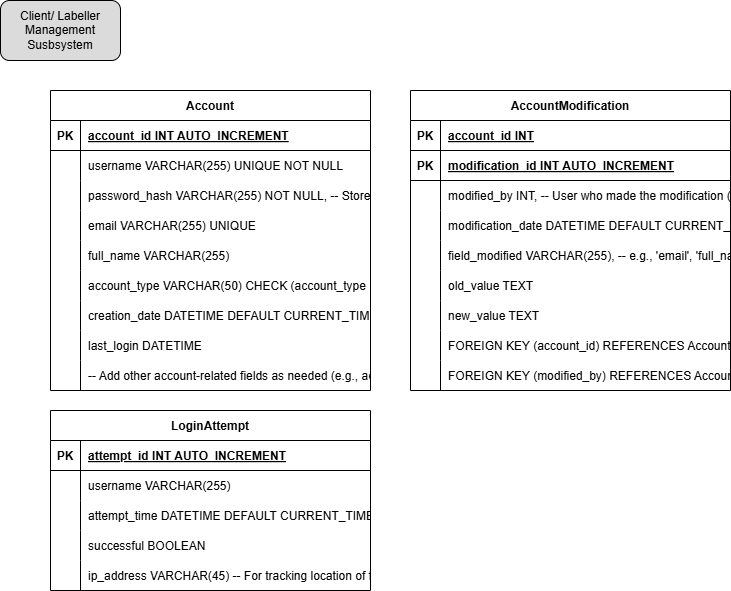

The diagram above was exported from draw.io. Its source (the exported page's mxGraphModel, read from the mxfile embedded in the PNG):
<mxGraphModel dx="1697" dy="2328" grid="1" gridSize="10" guides="1" tooltips="1" connect="1" arrows="1" fold="1" page="1" pageScale="1" pageWidth="850" pageHeight="1100" math="0" shadow="0">
  <root>
    <mxCell id="0" />
    <mxCell id="1" parent="0" />
    <mxCell id="2" value="Client/ Labeller Management Susbsystem" style="rounded=1;whiteSpace=wrap;html=1;fillColor=light-dark(#dcdbdb, #ededed);" vertex="1" parent="1">
      <mxGeometry x="40" y="380" width="120" height="60" as="geometry" />
    </mxCell>
    <mxCell id="3" value="Account" style="shape=table;startSize=30;container=1;collapsible=1;childLayout=tableLayout;fixedRows=1;rowLines=0;fontStyle=1;align=center;resizeLast=1;" vertex="1" parent="1">
      <mxGeometry x="90" y="470" width="320" height="300" as="geometry" />
    </mxCell>
    <mxCell id="4" value="" style="shape=tableRow;horizontal=0;startSize=0;swimlaneHead=0;swimlaneBody=0;fillColor=none;collapsible=0;dropTarget=0;points=[[0,0.5],[1,0.5]];portConstraint=eastwest;strokeColor=inherit;top=0;left=0;right=0;bottom=1;" vertex="1" parent="3">
      <mxGeometry y="30" width="320" height="30" as="geometry" />
    </mxCell>
    <mxCell id="5" value="PK" style="shape=partialRectangle;overflow=hidden;connectable=0;fillColor=none;strokeColor=inherit;top=0;left=0;bottom=0;right=0;fontStyle=1;" vertex="1" parent="4">
      <mxGeometry width="30" height="30" as="geometry">
        <mxRectangle width="30" height="30" as="alternateBounds" />
      </mxGeometry>
    </mxCell>
    <mxCell id="6" value="account_id INT  AUTO_INCREMENT" style="shape=partialRectangle;overflow=hidden;connectable=0;fillColor=none;align=left;strokeColor=inherit;top=0;left=0;bottom=0;right=0;spacingLeft=6;fontStyle=5;" vertex="1" parent="4">
      <mxGeometry x="30" width="290" height="30" as="geometry">
        <mxRectangle width="290" height="30" as="alternateBounds" />
      </mxGeometry>
    </mxCell>
    <mxCell id="7" value="" style="shape=tableRow;horizontal=0;startSize=0;swimlaneHead=0;swimlaneBody=0;fillColor=none;collapsible=0;dropTarget=0;points=[[0,0.5],[1,0.5]];portConstraint=eastwest;strokeColor=inherit;top=0;left=0;right=0;bottom=0;" vertex="1" parent="3">
      <mxGeometry y="60" width="320" height="30" as="geometry" />
    </mxCell>
    <mxCell id="8" value="" style="shape=partialRectangle;overflow=hidden;connectable=0;fillColor=none;strokeColor=inherit;top=0;left=0;bottom=0;right=0;" vertex="1" parent="7">
      <mxGeometry width="30" height="30" as="geometry">
        <mxRectangle width="30" height="30" as="alternateBounds" />
      </mxGeometry>
    </mxCell>
    <mxCell id="9" value="username VARCHAR(255) UNIQUE NOT NULL" style="shape=partialRectangle;overflow=hidden;connectable=0;fillColor=none;align=left;strokeColor=inherit;top=0;left=0;bottom=0;right=0;spacingLeft=6;" vertex="1" parent="7">
      <mxGeometry x="30" width="290" height="30" as="geometry">
        <mxRectangle width="290" height="30" as="alternateBounds" />
      </mxGeometry>
    </mxCell>
    <mxCell id="10" value="" style="shape=tableRow;horizontal=0;startSize=0;swimlaneHead=0;swimlaneBody=0;fillColor=none;collapsible=0;dropTarget=0;points=[[0,0.5],[1,0.5]];portConstraint=eastwest;strokeColor=inherit;top=0;left=0;right=0;bottom=0;" vertex="1" parent="3">
      <mxGeometry y="90" width="320" height="30" as="geometry" />
    </mxCell>
    <mxCell id="11" value="" style="shape=partialRectangle;overflow=hidden;connectable=0;fillColor=none;strokeColor=inherit;top=0;left=0;bottom=0;right=0;" vertex="1" parent="10">
      <mxGeometry width="30" height="30" as="geometry">
        <mxRectangle width="30" height="30" as="alternateBounds" />
      </mxGeometry>
    </mxCell>
    <mxCell id="12" value="password_hash VARCHAR(255) NOT NULL, -- Store password hashes, NOT plain passwords" style="shape=partialRectangle;overflow=hidden;connectable=0;fillColor=none;align=left;strokeColor=inherit;top=0;left=0;bottom=0;right=0;spacingLeft=6;" vertex="1" parent="10">
      <mxGeometry x="30" width="290" height="30" as="geometry">
        <mxRectangle width="290" height="30" as="alternateBounds" />
      </mxGeometry>
    </mxCell>
    <mxCell id="13" value="" style="shape=tableRow;horizontal=0;startSize=0;swimlaneHead=0;swimlaneBody=0;fillColor=none;collapsible=0;dropTarget=0;points=[[0,0.5],[1,0.5]];portConstraint=eastwest;strokeColor=inherit;top=0;left=0;right=0;bottom=0;" vertex="1" parent="3">
      <mxGeometry y="120" width="320" height="30" as="geometry" />
    </mxCell>
    <mxCell id="14" value="" style="shape=partialRectangle;overflow=hidden;connectable=0;fillColor=none;strokeColor=inherit;top=0;left=0;bottom=0;right=0;" vertex="1" parent="13">
      <mxGeometry width="30" height="30" as="geometry">
        <mxRectangle width="30" height="30" as="alternateBounds" />
      </mxGeometry>
    </mxCell>
    <mxCell id="15" value="email VARCHAR(255) UNIQUE" style="shape=partialRectangle;overflow=hidden;connectable=0;fillColor=none;align=left;strokeColor=inherit;top=0;left=0;bottom=0;right=0;spacingLeft=6;" vertex="1" parent="13">
      <mxGeometry x="30" width="290" height="30" as="geometry">
        <mxRectangle width="290" height="30" as="alternateBounds" />
      </mxGeometry>
    </mxCell>
    <mxCell id="16" value="" style="shape=tableRow;horizontal=0;startSize=0;swimlaneHead=0;swimlaneBody=0;fillColor=none;collapsible=0;dropTarget=0;points=[[0,0.5],[1,0.5]];portConstraint=eastwest;strokeColor=inherit;top=0;left=0;right=0;bottom=0;" vertex="1" parent="3">
      <mxGeometry y="150" width="320" height="30" as="geometry" />
    </mxCell>
    <mxCell id="17" value="" style="shape=partialRectangle;overflow=hidden;connectable=0;fillColor=none;strokeColor=inherit;top=0;left=0;bottom=0;right=0;" vertex="1" parent="16">
      <mxGeometry width="30" height="30" as="geometry">
        <mxRectangle width="30" height="30" as="alternateBounds" />
      </mxGeometry>
    </mxCell>
    <mxCell id="18" value="full_name VARCHAR(255)" style="shape=partialRectangle;overflow=hidden;connectable=0;fillColor=none;align=left;strokeColor=inherit;top=0;left=0;bottom=0;right=0;spacingLeft=6;" vertex="1" parent="16">
      <mxGeometry x="30" width="290" height="30" as="geometry">
        <mxRectangle width="290" height="30" as="alternateBounds" />
      </mxGeometry>
    </mxCell>
    <mxCell id="19" value="" style="shape=tableRow;horizontal=0;startSize=0;swimlaneHead=0;swimlaneBody=0;fillColor=none;collapsible=0;dropTarget=0;points=[[0,0.5],[1,0.5]];portConstraint=eastwest;strokeColor=inherit;top=0;left=0;right=0;bottom=0;" vertex="1" parent="3">
      <mxGeometry y="180" width="320" height="30" as="geometry" />
    </mxCell>
    <mxCell id="20" value="" style="shape=partialRectangle;overflow=hidden;connectable=0;fillColor=none;strokeColor=inherit;top=0;left=0;bottom=0;right=0;" vertex="1" parent="19">
      <mxGeometry width="30" height="30" as="geometry">
        <mxRectangle width="30" height="30" as="alternateBounds" />
      </mxGeometry>
    </mxCell>
    <mxCell id="21" value="account_type VARCHAR(50) CHECK (account_type IN ('Client', 'Labeler', 'Admin')), -- Distinguish account types" style="shape=partialRectangle;overflow=hidden;connectable=0;fillColor=none;align=left;strokeColor=inherit;top=0;left=0;bottom=0;right=0;spacingLeft=6;" vertex="1" parent="19">
      <mxGeometry x="30" width="290" height="30" as="geometry">
        <mxRectangle width="290" height="30" as="alternateBounds" />
      </mxGeometry>
    </mxCell>
    <mxCell id="22" value="" style="shape=tableRow;horizontal=0;startSize=0;swimlaneHead=0;swimlaneBody=0;fillColor=none;collapsible=0;dropTarget=0;points=[[0,0.5],[1,0.5]];portConstraint=eastwest;strokeColor=inherit;top=0;left=0;right=0;bottom=0;" vertex="1" parent="3">
      <mxGeometry y="210" width="320" height="30" as="geometry" />
    </mxCell>
    <mxCell id="23" value="" style="shape=partialRectangle;overflow=hidden;connectable=0;fillColor=none;strokeColor=inherit;top=0;left=0;bottom=0;right=0;" vertex="1" parent="22">
      <mxGeometry width="30" height="30" as="geometry">
        <mxRectangle width="30" height="30" as="alternateBounds" />
      </mxGeometry>
    </mxCell>
    <mxCell id="24" value="creation_date DATETIME DEFAULT CURRENT_TIMESTAMP" style="shape=partialRectangle;overflow=hidden;connectable=0;fillColor=none;align=left;strokeColor=inherit;top=0;left=0;bottom=0;right=0;spacingLeft=6;" vertex="1" parent="22">
      <mxGeometry x="30" width="290" height="30" as="geometry">
        <mxRectangle width="290" height="30" as="alternateBounds" />
      </mxGeometry>
    </mxCell>
    <mxCell id="25" value="" style="shape=tableRow;horizontal=0;startSize=0;swimlaneHead=0;swimlaneBody=0;fillColor=none;collapsible=0;dropTarget=0;points=[[0,0.5],[1,0.5]];portConstraint=eastwest;strokeColor=inherit;top=0;left=0;right=0;bottom=0;" vertex="1" parent="3">
      <mxGeometry y="240" width="320" height="30" as="geometry" />
    </mxCell>
    <mxCell id="26" value="" style="shape=partialRectangle;overflow=hidden;connectable=0;fillColor=none;strokeColor=inherit;top=0;left=0;bottom=0;right=0;" vertex="1" parent="25">
      <mxGeometry width="30" height="30" as="geometry">
        <mxRectangle width="30" height="30" as="alternateBounds" />
      </mxGeometry>
    </mxCell>
    <mxCell id="27" value="last_login DATETIME" style="shape=partialRectangle;overflow=hidden;connectable=0;fillColor=none;align=left;strokeColor=inherit;top=0;left=0;bottom=0;right=0;spacingLeft=6;" vertex="1" parent="25">
      <mxGeometry x="30" width="290" height="30" as="geometry">
        <mxRectangle width="290" height="30" as="alternateBounds" />
      </mxGeometry>
    </mxCell>
    <mxCell id="28" value="" style="shape=tableRow;horizontal=0;startSize=0;swimlaneHead=0;swimlaneBody=0;fillColor=none;collapsible=0;dropTarget=0;points=[[0,0.5],[1,0.5]];portConstraint=eastwest;strokeColor=inherit;top=0;left=0;right=0;bottom=0;" vertex="1" parent="3">
      <mxGeometry y="270" width="320" height="30" as="geometry" />
    </mxCell>
    <mxCell id="29" value="" style="shape=partialRectangle;overflow=hidden;connectable=0;fillColor=none;strokeColor=inherit;top=0;left=0;bottom=0;right=0;" vertex="1" parent="28">
      <mxGeometry width="30" height="30" as="geometry">
        <mxRectangle width="30" height="30" as="alternateBounds" />
      </mxGeometry>
    </mxCell>
    <mxCell id="30" value="-- Add other account-related fields as needed (e.g., address, phone number)" style="shape=partialRectangle;overflow=hidden;connectable=0;fillColor=none;align=left;strokeColor=inherit;top=0;left=0;bottom=0;right=0;spacingLeft=6;" vertex="1" parent="28">
      <mxGeometry x="30" width="290" height="30" as="geometry">
        <mxRectangle width="290" height="30" as="alternateBounds" />
      </mxGeometry>
    </mxCell>
    <mxCell id="31" value="AccountModification" style="shape=table;startSize=30;container=1;collapsible=1;childLayout=tableLayout;fixedRows=1;rowLines=0;fontStyle=1;align=center;resizeLast=1;" vertex="1" parent="1">
      <mxGeometry x="450" y="470" width="320" height="300" as="geometry" />
    </mxCell>
    <mxCell id="32" value="" style="shape=tableRow;horizontal=0;startSize=0;swimlaneHead=0;swimlaneBody=0;fillColor=none;collapsible=0;dropTarget=0;points=[[0,0.5],[1,0.5]];portConstraint=eastwest;strokeColor=inherit;top=0;left=0;right=0;bottom=1;" vertex="1" parent="31">
      <mxGeometry y="30" width="320" height="30" as="geometry" />
    </mxCell>
    <mxCell id="33" value="PK" style="shape=partialRectangle;overflow=hidden;connectable=0;fillColor=none;strokeColor=inherit;top=0;left=0;bottom=0;right=0;fontStyle=1;" vertex="1" parent="32">
      <mxGeometry width="30" height="30" as="geometry">
        <mxRectangle width="30" height="30" as="alternateBounds" />
      </mxGeometry>
    </mxCell>
    <mxCell id="34" value="account_id INT" style="shape=partialRectangle;overflow=hidden;connectable=0;fillColor=none;align=left;strokeColor=inherit;top=0;left=0;bottom=0;right=0;spacingLeft=6;fontStyle=5;" vertex="1" parent="32">
      <mxGeometry x="30" width="290" height="30" as="geometry">
        <mxRectangle width="290" height="30" as="alternateBounds" />
      </mxGeometry>
    </mxCell>
    <mxCell id="35" value="" style="shape=tableRow;horizontal=0;startSize=0;swimlaneHead=0;swimlaneBody=0;fillColor=none;collapsible=0;dropTarget=0;points=[[0,0.5],[1,0.5]];portConstraint=eastwest;strokeColor=inherit;top=0;left=0;right=0;bottom=1;" vertex="1" parent="31">
      <mxGeometry y="60" width="320" height="30" as="geometry" />
    </mxCell>
    <mxCell id="36" value="PK" style="shape=partialRectangle;overflow=hidden;connectable=0;fillColor=none;strokeColor=inherit;top=0;left=0;bottom=0;right=0;fontStyle=1;" vertex="1" parent="35">
      <mxGeometry width="30" height="30" as="geometry">
        <mxRectangle width="30" height="30" as="alternateBounds" />
      </mxGeometry>
    </mxCell>
    <mxCell id="37" value="modification_id INT  AUTO_INCREMENT" style="shape=partialRectangle;overflow=hidden;connectable=0;fillColor=none;align=left;strokeColor=inherit;top=0;left=0;bottom=0;right=0;spacingLeft=6;fontStyle=5;" vertex="1" parent="35">
      <mxGeometry x="30" width="290" height="30" as="geometry">
        <mxRectangle width="290" height="30" as="alternateBounds" />
      </mxGeometry>
    </mxCell>
    <mxCell id="38" value="" style="shape=tableRow;horizontal=0;startSize=0;swimlaneHead=0;swimlaneBody=0;fillColor=none;collapsible=0;dropTarget=0;points=[[0,0.5],[1,0.5]];portConstraint=eastwest;strokeColor=inherit;top=0;left=0;right=0;bottom=0;" vertex="1" parent="31">
      <mxGeometry y="90" width="320" height="30" as="geometry" />
    </mxCell>
    <mxCell id="39" value="" style="shape=partialRectangle;overflow=hidden;connectable=0;fillColor=none;strokeColor=inherit;top=0;left=0;bottom=0;right=0;" vertex="1" parent="38">
      <mxGeometry width="30" height="30" as="geometry">
        <mxRectangle width="30" height="30" as="alternateBounds" />
      </mxGeometry>
    </mxCell>
    <mxCell id="40" value="modified_by INT, -- User who made the modification (can be NULL for system changes)" style="shape=partialRectangle;overflow=hidden;connectable=0;fillColor=none;align=left;strokeColor=inherit;top=0;left=0;bottom=0;right=0;spacingLeft=6;" vertex="1" parent="38">
      <mxGeometry x="30" width="290" height="30" as="geometry">
        <mxRectangle width="290" height="30" as="alternateBounds" />
      </mxGeometry>
    </mxCell>
    <mxCell id="41" value="" style="shape=tableRow;horizontal=0;startSize=0;swimlaneHead=0;swimlaneBody=0;fillColor=none;collapsible=0;dropTarget=0;points=[[0,0.5],[1,0.5]];portConstraint=eastwest;strokeColor=inherit;top=0;left=0;right=0;bottom=0;" vertex="1" parent="31">
      <mxGeometry y="120" width="320" height="30" as="geometry" />
    </mxCell>
    <mxCell id="42" value="" style="shape=partialRectangle;overflow=hidden;connectable=0;fillColor=none;strokeColor=inherit;top=0;left=0;bottom=0;right=0;" vertex="1" parent="41">
      <mxGeometry width="30" height="30" as="geometry">
        <mxRectangle width="30" height="30" as="alternateBounds" />
      </mxGeometry>
    </mxCell>
    <mxCell id="43" value="modification_date DATETIME DEFAULT CURRENT_TIMESTAMP" style="shape=partialRectangle;overflow=hidden;connectable=0;fillColor=none;align=left;strokeColor=inherit;top=0;left=0;bottom=0;right=0;spacingLeft=6;" vertex="1" parent="41">
      <mxGeometry x="30" width="290" height="30" as="geometry">
        <mxRectangle width="290" height="30" as="alternateBounds" />
      </mxGeometry>
    </mxCell>
    <mxCell id="44" value="" style="shape=tableRow;horizontal=0;startSize=0;swimlaneHead=0;swimlaneBody=0;fillColor=none;collapsible=0;dropTarget=0;points=[[0,0.5],[1,0.5]];portConstraint=eastwest;strokeColor=inherit;top=0;left=0;right=0;bottom=0;" vertex="1" parent="31">
      <mxGeometry y="150" width="320" height="30" as="geometry" />
    </mxCell>
    <mxCell id="45" value="" style="shape=partialRectangle;overflow=hidden;connectable=0;fillColor=none;strokeColor=inherit;top=0;left=0;bottom=0;right=0;" vertex="1" parent="44">
      <mxGeometry width="30" height="30" as="geometry">
        <mxRectangle width="30" height="30" as="alternateBounds" />
      </mxGeometry>
    </mxCell>
    <mxCell id="46" value="field_modified VARCHAR(255), -- e.g., 'email', 'full_name', 'account_type'" style="shape=partialRectangle;overflow=hidden;connectable=0;fillColor=none;align=left;strokeColor=inherit;top=0;left=0;bottom=0;right=0;spacingLeft=6;" vertex="1" parent="44">
      <mxGeometry x="30" width="290" height="30" as="geometry">
        <mxRectangle width="290" height="30" as="alternateBounds" />
      </mxGeometry>
    </mxCell>
    <mxCell id="47" value="" style="shape=tableRow;horizontal=0;startSize=0;swimlaneHead=0;swimlaneBody=0;fillColor=none;collapsible=0;dropTarget=0;points=[[0,0.5],[1,0.5]];portConstraint=eastwest;strokeColor=inherit;top=0;left=0;right=0;bottom=0;" vertex="1" parent="31">
      <mxGeometry y="180" width="320" height="30" as="geometry" />
    </mxCell>
    <mxCell id="48" value="" style="shape=partialRectangle;overflow=hidden;connectable=0;fillColor=none;strokeColor=inherit;top=0;left=0;bottom=0;right=0;" vertex="1" parent="47">
      <mxGeometry width="30" height="30" as="geometry">
        <mxRectangle width="30" height="30" as="alternateBounds" />
      </mxGeometry>
    </mxCell>
    <mxCell id="49" value="old_value TEXT" style="shape=partialRectangle;overflow=hidden;connectable=0;fillColor=none;align=left;strokeColor=inherit;top=0;left=0;bottom=0;right=0;spacingLeft=6;" vertex="1" parent="47">
      <mxGeometry x="30" width="290" height="30" as="geometry">
        <mxRectangle width="290" height="30" as="alternateBounds" />
      </mxGeometry>
    </mxCell>
    <mxCell id="50" value="" style="shape=tableRow;horizontal=0;startSize=0;swimlaneHead=0;swimlaneBody=0;fillColor=none;collapsible=0;dropTarget=0;points=[[0,0.5],[1,0.5]];portConstraint=eastwest;strokeColor=inherit;top=0;left=0;right=0;bottom=0;" vertex="1" parent="31">
      <mxGeometry y="210" width="320" height="30" as="geometry" />
    </mxCell>
    <mxCell id="51" value="" style="shape=partialRectangle;overflow=hidden;connectable=0;fillColor=none;strokeColor=inherit;top=0;left=0;bottom=0;right=0;" vertex="1" parent="50">
      <mxGeometry width="30" height="30" as="geometry">
        <mxRectangle width="30" height="30" as="alternateBounds" />
      </mxGeometry>
    </mxCell>
    <mxCell id="52" value="new_value TEXT" style="shape=partialRectangle;overflow=hidden;connectable=0;fillColor=none;align=left;strokeColor=inherit;top=0;left=0;bottom=0;right=0;spacingLeft=6;" vertex="1" parent="50">
      <mxGeometry x="30" width="290" height="30" as="geometry">
        <mxRectangle width="290" height="30" as="alternateBounds" />
      </mxGeometry>
    </mxCell>
    <mxCell id="53" value="" style="shape=tableRow;horizontal=0;startSize=0;swimlaneHead=0;swimlaneBody=0;fillColor=none;collapsible=0;dropTarget=0;points=[[0,0.5],[1,0.5]];portConstraint=eastwest;strokeColor=inherit;top=0;left=0;right=0;bottom=0;" vertex="1" parent="31">
      <mxGeometry y="240" width="320" height="30" as="geometry" />
    </mxCell>
    <mxCell id="54" value="" style="shape=partialRectangle;overflow=hidden;connectable=0;fillColor=none;strokeColor=inherit;top=0;left=0;bottom=0;right=0;" vertex="1" parent="53">
      <mxGeometry width="30" height="30" as="geometry">
        <mxRectangle width="30" height="30" as="alternateBounds" />
      </mxGeometry>
    </mxCell>
    <mxCell id="55" value="FOREIGN KEY (account_id) REFERENCES Account(account_id)" style="shape=partialRectangle;overflow=hidden;connectable=0;fillColor=none;align=left;strokeColor=inherit;top=0;left=0;bottom=0;right=0;spacingLeft=6;" vertex="1" parent="53">
      <mxGeometry x="30" width="290" height="30" as="geometry">
        <mxRectangle width="290" height="30" as="alternateBounds" />
      </mxGeometry>
    </mxCell>
    <mxCell id="56" value="" style="shape=tableRow;horizontal=0;startSize=0;swimlaneHead=0;swimlaneBody=0;fillColor=none;collapsible=0;dropTarget=0;points=[[0,0.5],[1,0.5]];portConstraint=eastwest;strokeColor=inherit;top=0;left=0;right=0;bottom=0;" vertex="1" parent="31">
      <mxGeometry y="270" width="320" height="30" as="geometry" />
    </mxCell>
    <mxCell id="57" value="" style="shape=partialRectangle;overflow=hidden;connectable=0;fillColor=none;strokeColor=inherit;top=0;left=0;bottom=0;right=0;" vertex="1" parent="56">
      <mxGeometry width="30" height="30" as="geometry">
        <mxRectangle width="30" height="30" as="alternateBounds" />
      </mxGeometry>
    </mxCell>
    <mxCell id="58" value="FOREIGN KEY (modified_by) REFERENCES Account(account_id) -- Self-referencing for admin/user making changes" style="shape=partialRectangle;overflow=hidden;connectable=0;fillColor=none;align=left;strokeColor=inherit;top=0;left=0;bottom=0;right=0;spacingLeft=6;" vertex="1" parent="56">
      <mxGeometry x="30" width="290" height="30" as="geometry">
        <mxRectangle width="290" height="30" as="alternateBounds" />
      </mxGeometry>
    </mxCell>
    <mxCell id="59" value="LoginAttempt" style="shape=table;startSize=30;container=1;collapsible=1;childLayout=tableLayout;fixedRows=1;rowLines=0;fontStyle=1;align=center;resizeLast=1;" vertex="1" parent="1">
      <mxGeometry x="90" y="790" width="320" height="180" as="geometry" />
    </mxCell>
    <mxCell id="60" value="" style="shape=tableRow;horizontal=0;startSize=0;swimlaneHead=0;swimlaneBody=0;fillColor=none;collapsible=0;dropTarget=0;points=[[0,0.5],[1,0.5]];portConstraint=eastwest;strokeColor=inherit;top=0;left=0;right=0;bottom=1;" vertex="1" parent="59">
      <mxGeometry y="30" width="320" height="30" as="geometry" />
    </mxCell>
    <mxCell id="61" value="PK" style="shape=partialRectangle;overflow=hidden;connectable=0;fillColor=none;strokeColor=inherit;top=0;left=0;bottom=0;right=0;fontStyle=1;" vertex="1" parent="60">
      <mxGeometry width="30" height="30" as="geometry">
        <mxRectangle width="30" height="30" as="alternateBounds" />
      </mxGeometry>
    </mxCell>
    <mxCell id="62" value="attempt_id INT  AUTO_INCREMENT" style="shape=partialRectangle;overflow=hidden;connectable=0;fillColor=none;align=left;strokeColor=inherit;top=0;left=0;bottom=0;right=0;spacingLeft=6;fontStyle=5;" vertex="1" parent="60">
      <mxGeometry x="30" width="290" height="30" as="geometry">
        <mxRectangle width="290" height="30" as="alternateBounds" />
      </mxGeometry>
    </mxCell>
    <mxCell id="63" value="" style="shape=tableRow;horizontal=0;startSize=0;swimlaneHead=0;swimlaneBody=0;fillColor=none;collapsible=0;dropTarget=0;points=[[0,0.5],[1,0.5]];portConstraint=eastwest;strokeColor=inherit;top=0;left=0;right=0;bottom=0;" vertex="1" parent="59">
      <mxGeometry y="60" width="320" height="30" as="geometry" />
    </mxCell>
    <mxCell id="64" value="" style="shape=partialRectangle;overflow=hidden;connectable=0;fillColor=none;strokeColor=inherit;top=0;left=0;bottom=0;right=0;" vertex="1" parent="63">
      <mxGeometry width="30" height="30" as="geometry">
        <mxRectangle width="30" height="30" as="alternateBounds" />
      </mxGeometry>
    </mxCell>
    <mxCell id="65" value="username VARCHAR(255)" style="shape=partialRectangle;overflow=hidden;connectable=0;fillColor=none;align=left;strokeColor=inherit;top=0;left=0;bottom=0;right=0;spacingLeft=6;" vertex="1" parent="63">
      <mxGeometry x="30" width="290" height="30" as="geometry">
        <mxRectangle width="290" height="30" as="alternateBounds" />
      </mxGeometry>
    </mxCell>
    <mxCell id="66" value="" style="shape=tableRow;horizontal=0;startSize=0;swimlaneHead=0;swimlaneBody=0;fillColor=none;collapsible=0;dropTarget=0;points=[[0,0.5],[1,0.5]];portConstraint=eastwest;strokeColor=inherit;top=0;left=0;right=0;bottom=0;" vertex="1" parent="59">
      <mxGeometry y="90" width="320" height="30" as="geometry" />
    </mxCell>
    <mxCell id="67" value="" style="shape=partialRectangle;overflow=hidden;connectable=0;fillColor=none;strokeColor=inherit;top=0;left=0;bottom=0;right=0;" vertex="1" parent="66">
      <mxGeometry width="30" height="30" as="geometry">
        <mxRectangle width="30" height="30" as="alternateBounds" />
      </mxGeometry>
    </mxCell>
    <mxCell id="68" value="attempt_time DATETIME DEFAULT CURRENT_TIMESTAMP" style="shape=partialRectangle;overflow=hidden;connectable=0;fillColor=none;align=left;strokeColor=inherit;top=0;left=0;bottom=0;right=0;spacingLeft=6;" vertex="1" parent="66">
      <mxGeometry x="30" width="290" height="30" as="geometry">
        <mxRectangle width="290" height="30" as="alternateBounds" />
      </mxGeometry>
    </mxCell>
    <mxCell id="69" value="" style="shape=tableRow;horizontal=0;startSize=0;swimlaneHead=0;swimlaneBody=0;fillColor=none;collapsible=0;dropTarget=0;points=[[0,0.5],[1,0.5]];portConstraint=eastwest;strokeColor=inherit;top=0;left=0;right=0;bottom=0;" vertex="1" parent="59">
      <mxGeometry y="120" width="320" height="30" as="geometry" />
    </mxCell>
    <mxCell id="70" value="" style="shape=partialRectangle;overflow=hidden;connectable=0;fillColor=none;strokeColor=inherit;top=0;left=0;bottom=0;right=0;" vertex="1" parent="69">
      <mxGeometry width="30" height="30" as="geometry">
        <mxRectangle width="30" height="30" as="alternateBounds" />
      </mxGeometry>
    </mxCell>
    <mxCell id="71" value="successful BOOLEAN" style="shape=partialRectangle;overflow=hidden;connectable=0;fillColor=none;align=left;strokeColor=inherit;top=0;left=0;bottom=0;right=0;spacingLeft=6;" vertex="1" parent="69">
      <mxGeometry x="30" width="290" height="30" as="geometry">
        <mxRectangle width="290" height="30" as="alternateBounds" />
      </mxGeometry>
    </mxCell>
    <mxCell id="72" value="" style="shape=tableRow;horizontal=0;startSize=0;swimlaneHead=0;swimlaneBody=0;fillColor=none;collapsible=0;dropTarget=0;points=[[0,0.5],[1,0.5]];portConstraint=eastwest;strokeColor=inherit;top=0;left=0;right=0;bottom=0;" vertex="1" parent="59">
      <mxGeometry y="150" width="320" height="30" as="geometry" />
    </mxCell>
    <mxCell id="73" value="" style="shape=partialRectangle;overflow=hidden;connectable=0;fillColor=none;strokeColor=inherit;top=0;left=0;bottom=0;right=0;" vertex="1" parent="72">
      <mxGeometry width="30" height="30" as="geometry">
        <mxRectangle width="30" height="30" as="alternateBounds" />
      </mxGeometry>
    </mxCell>
    <mxCell id="74" value="ip_address VARCHAR(45) -- For tracking location of failed attempts" style="shape=partialRectangle;overflow=hidden;connectable=0;fillColor=none;align=left;strokeColor=inherit;top=0;left=0;bottom=0;right=0;spacingLeft=6;" vertex="1" parent="72">
      <mxGeometry x="30" width="290" height="30" as="geometry">
        <mxRectangle width="290" height="30" as="alternateBounds" />
      </mxGeometry>
    </mxCell>
  </root>
</mxGraphModel>